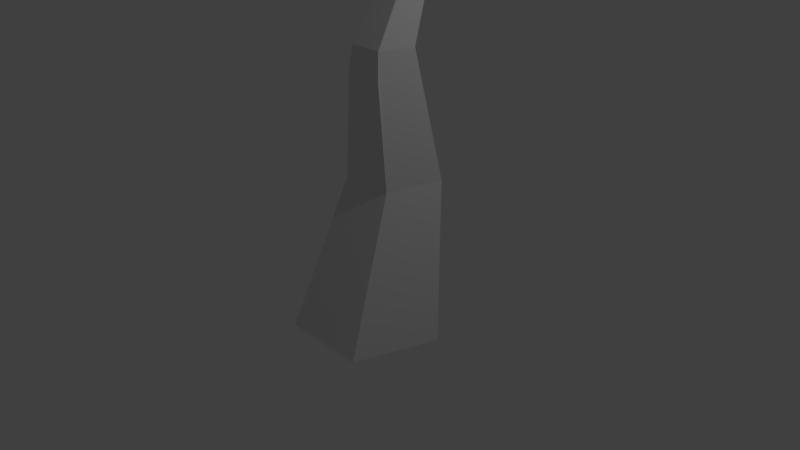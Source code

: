 # Source: temperate_tree_2.blend  (saved by Blender 2.79.0; exported with 4.5.12 LTS)
import bpy
from mathutils import Matrix  # noqa: F401  (used for matrix-valued properties, if any)

bpy.ops.wm.read_factory_settings(use_empty=True)
scene = bpy.context.scene
scene.name = 'Scene'

# ---- collections
col_collection_1 = bpy.data.collections.new('Collection 1'); scene.collection.children.link(col_collection_1)

# ---- world
world_world = bpy.data.worlds.new('World'); scene.world = world_world
world_world.color = (0.05088, 0.05088, 0.05088)
world_world.use_sun_shadow = False
world_world.sun_shadow_jitter_overblur = 0.0
world_world.cycles.sampling_method = 'MANUAL'

# ---- cameras
cam_camera = bpy.data.cameras.new('Camera')
cam_camera.clip_end = 100.0
cam_camera.lens = 35.0
cam_camera.sensor_width = 32.0
cam_camera.sensor_height = 18.0
cam_camera.ortho_scale = 7.314
cam_camera.dof.focus_distance = 0.0
cam_camera.dof.aperture_fstop = 128.0

# ---- lights
light_lamp = bpy.data.lights.new('Lamp', 'POINT')
light_lamp.transmission_factor = 0.0
light_lamp.cutoff_distance = 30.0
light_lamp.energy = 100.0
light_lamp.shadow_buffer_clip_start = 1.001
light_lamp.shadow_soft_size = 0.1
light_lamp.shadow_maximum_resolution = 0.006
light_lamp.use_absolute_resolution = True

# ---- meshes
me_cylinder = bpy.data.meshes.new('Cylinder')
me_cylinder.from_pydata([(0.0, 1.0, -1.0), (-9.119e-09, 1.145, 1.022), (0.9511, 0.309, -1.0), (0.5873, 0.6995, 1.007), (0.5878, -0.809, -1.0), (0.363, -0.02195, 0.9824), (-0.5878, -0.809, -1.0), (-0.363, -0.02195, 0.9824), (-0.9511, 0.309, -1.0), (-0.5873, 0.6995, 1.007), (-1.427e-07, 1.244, 5.727), (0.06121, 1.211, 5.7), (0.03674, 1.154, 5.653), (-0.03674, 1.154, 5.653), (-0.06121, 1.211, 5.7), (-0.2598, -0.04532, 2.341), (0.2598, -0.04532, 2.341), (-1.788e-07, -0.04644, 2.341), (0.3648, 0.4393, 2.692), (-1.491e-07, 0.7164, 2.694), (0.2255, -0.009043, 2.688), (-0.2255, -0.009043, 2.688), (-0.3648, 0.4393, 2.692), (0.1464, 1.177, 4.52), (-1.466e-07, 1.272, 4.578), (0.08952, 1.021, 4.425), (-0.08952, 1.021, 4.425), (-0.1464, 1.177, 4.52)], [], [(0, 1, 3, 2), (2, 3, 5, 4), (4, 5, 7, 6), (1, 9, 22, 19), (6, 7, 9, 8), (8, 9, 1, 0), (0, 2, 4, 6, 8), (11, 10, 14, 13, 12), (3, 1, 19, 18), (7, 5, 16, 15), (24, 23, 18, 19), (23, 25, 20, 18), (25, 26, 21, 20), (26, 27, 22, 21), (27, 24, 19, 22), (17, 15, 16), (20, 21, 16), (21, 15, 17), (17, 16, 21), (21, 22, 9, 15), (7, 15, 9), (20, 16, 5, 18), (5, 3, 18), (10, 11, 23, 24), (11, 12, 25, 23), (12, 13, 26, 25), (13, 14, 27, 26), (14, 10, 24, 27)])
me_cylinder.use_remesh_preserve_volume = False
me_cylinder.use_remesh_preserve_attributes = False
me_cylinder.use_mirror_vertex_groups = False
me_cylinder.update()
me_icosphere_001 = bpy.data.meshes.new('Icosphere.001')
me_icosphere_001.from_pydata([(-0.03543, -0.05708, -0.4732), (0.4833, -0.7473, -0.2305), (-0.09448, -0.6367, -0.3339), (-0.8081, 0.1905, -0.1747), (-0.3811, 0.6036, -0.2261), (0.4908, 0.03954, -0.08516), (0.1028, -0.6746, -0.002382), (-0.4644, -0.2656, 0.1913), (-0.4862, 0.3383, 0.3614), (0.1175, 0.3789, 0.2607), (0.5327, -0.4415, 0.1783), (-0.002568, -0.1137, 0.4524)], [], [(0, 1, 2), (1, 0, 5), (0, 2, 3), (0, 3, 4), (0, 4, 5), (1, 5, 10), (2, 1, 6), (3, 2, 7), (4, 3, 8), (5, 4, 9), (1, 10, 6), (2, 6, 7), (3, 7, 8), (4, 8, 9), (5, 9, 10), (6, 10, 11), (7, 6, 11), (8, 7, 11), (9, 8, 11), (10, 9, 11)])
me_icosphere_001.use_remesh_preserve_volume = False
me_icosphere_001.use_remesh_preserve_attributes = False
me_icosphere_001.use_mirror_vertex_groups = False
me_icosphere_001.update()

# ---- objects
ob_lamp = bpy.data.objects.new('Lamp', light_lamp)
ob_camera = bpy.data.objects.new('Camera', cam_camera)
ob_cylinder = bpy.data.objects.new('Cylinder', me_cylinder)
ob_icosphere_001 = bpy.data.objects.new('Icosphere.001', me_icosphere_001)

# ---- transforms, parenting, visibility, modifiers, constraints
ob_lamp.location = (4.076, 1.005, 5.904)
ob_lamp.rotation_euler = (0.6503, 0.05522, 1.866)
ob_lamp.lock_rotations_4d = False
ob_lamp.empty_display_type = 'ARROWS'
ob_lamp.color = (0.0, 0.0, 0.0, 0.0)
ob_lamp.lineart.crease_threshold = 0.0
ob_camera.location = (7.481, -6.508, 5.344)
ob_camera.rotation_euler = (1.109, 0.0, 0.8149)
ob_camera.lock_rotations_4d = False
ob_camera.empty_display_type = 'ARROWS'
ob_camera.color = (0.0, 0.0, 0.0, 0.0)
ob_camera.display_type = 'WIRE'
ob_camera.lineart.crease_threshold = 0.0
ob_cylinder.location = (0.0, 0.0, 0.0)
ob_cylinder.lineart.crease_threshold = 0.0
ob_icosphere_001.location = (0.3516, 0.3135, 7.186)
ob_icosphere_001.rotation_euler = (0.0, -0.0, -1.051)
ob_icosphere_001.scale = (4.77, 5.77, 4.699)
ob_icosphere_001.lineart.crease_threshold = 0.0

# ---- collection membership
col_collection_1.objects.link(ob_lamp)
col_collection_1.objects.link(ob_camera)
col_collection_1.objects.link(ob_cylinder)
col_collection_1.objects.link(ob_icosphere_001)

# ---- scene / render settings (as saved in the file)
scene.camera = ob_camera
scene.frame_start = 1; scene.frame_end = 250; scene.frame_set(1)
scene.render.engine = 'BLENDER_EEVEE_NEXT'
scene.render.resolution_percentage = 50
scene.render.dither_intensity = 0.0
scene.cycles.use_denoising = False
scene.cycles.samples = 128
scene.cycles.sampling_pattern = 'TABULATED_SOBOL'
scene.cycles.use_adaptive_sampling = False
scene.cycles.use_light_tree = False
scene.cycles.blur_glossy = 0.0
scene.cycles.sample_clamp_indirect = 0.0
scene.view_settings.view_transform = 'Standard'
bpy.context.view_layer.update()
